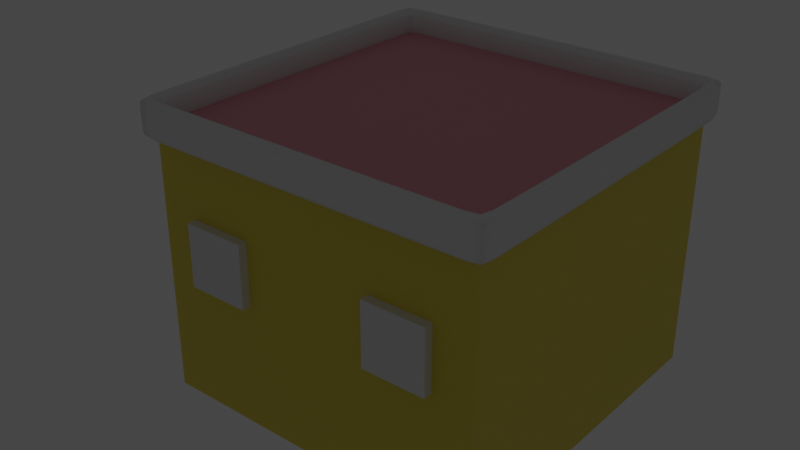 # Source: casa2.blend  (saved by Blender 2.80.75; exported with 4.5.12 LTS)
import bpy
from mathutils import Matrix  # noqa: F401  (used for matrix-valued properties, if any)

bpy.ops.wm.read_factory_settings(use_empty=True)
scene = bpy.context.scene
scene.name = 'Scene'

# ---- collections
col_collection = bpy.data.collections.new('Collection'); scene.collection.children.link(col_collection)

# ---- materials (node trees are filled in below, after node groups)
mat_facade = bpy.data.materials.new('Facade')
mat_facade.use_transparent_shadow = False
mat_roof = bpy.data.materials.new('Roof')
mat_roof.use_transparent_shadow = False
mat_material = bpy.data.materials.new('Material')
mat_material.use_transparent_shadow = False
mat_windows = bpy.data.materials.new('Windows')
mat_windows.use_transparent_shadow = False
mat_banner = bpy.data.materials.new('banner')
mat_banner.use_transparent_shadow = False

# ---- material node trees
mat_facade.use_nodes = True; mat_facade.node_tree.nodes.clear()
_N = mat_facade.node_tree.nodes; _L = mat_facade.node_tree.links
n0 = _N.new('ShaderNodeOutputMaterial'); n0.name = 'Material Output'; n0.location = (300, 300)
n1 = _N.new('ShaderNodeBsdfPrincipled'); n1.name = 'Principled BSDF'; n1.location = (10, 300)
n1.distribution = 'GGX'
n1.subsurface_method = 'BURLEY'
n1.inputs[0].default_value = (0.8, 0.6611, 0.06612, 1.0)
n1.inputs[3].default_value = 1.45
n1.inputs[27].default_value = (0.0, 0.0, 0.0, 1.0)
n1.inputs[28].default_value = 1.0
_L.new(n1.outputs[0], n0.inputs[0])
n0.is_active_output = True
mat_roof.use_nodes = True; mat_roof.node_tree.nodes.clear()
_N = mat_roof.node_tree.nodes; _L = mat_roof.node_tree.links
n0 = _N.new('ShaderNodeOutputMaterial'); n0.name = 'Material Output'; n0.location = (300, 300)
n1 = _N.new('ShaderNodeBsdfPrincipled'); n1.name = 'Principled BSDF'; n1.location = (10, 300)
n1.distribution = 'GGX'
n1.subsurface_method = 'BURLEY'
n1.inputs[0].default_value = (0.8, 0.3331, 0.3914, 1.0)
n1.inputs[3].default_value = 1.45
n1.inputs[27].default_value = (0.0, 0.0, 0.0, 1.0)
n1.inputs[28].default_value = 1.0
_L.new(n1.outputs[0], n0.inputs[0])
n0.is_active_output = True
mat_material.use_nodes = True; mat_material.node_tree.nodes.clear()
_N = mat_material.node_tree.nodes; _L = mat_material.node_tree.links
n0 = _N.new('ShaderNodeOutputMaterial'); n0.name = 'Material Output'; n0.location = (300, 300)
n1 = _N.new('ShaderNodeBsdfPrincipled'); n1.name = 'Principled BSDF'; n1.location = (10, 300)
n1.distribution = 'GGX'
n1.subsurface_method = 'BURLEY'
n1.inputs[3].default_value = 1.45
n1.inputs[27].default_value = (0.0, 0.0, 0.0, 1.0)
n1.inputs[28].default_value = 1.0
_L.new(n1.outputs[0], n0.inputs[0])
n0.is_active_output = True
mat_windows.use_nodes = True; mat_windows.node_tree.nodes.clear()
_N = mat_windows.node_tree.nodes; _L = mat_windows.node_tree.links
n0 = _N.new('ShaderNodeOutputMaterial'); n0.name = 'Material Output'; n0.location = (300, 300)
n1 = _N.new('ShaderNodeBsdfPrincipled'); n1.name = 'Principled BSDF'; n1.location = (10, 300)
n1.distribution = 'GGX'
n1.subsurface_method = 'BURLEY'
n1.inputs[3].default_value = 1.45
n1.inputs[27].default_value = (0.0, 0.0, 0.0, 1.0)
n1.inputs[28].default_value = 1.0
_L.new(n1.outputs[0], n0.inputs[0])
n0.is_active_output = True
mat_banner.use_nodes = True; mat_banner.node_tree.nodes.clear()
_N = mat_banner.node_tree.nodes; _L = mat_banner.node_tree.links
n0 = _N.new('ShaderNodeOutputMaterial'); n0.name = 'Material Output'; n0.location = (300, 300)
n1 = _N.new('ShaderNodeEmission'); n1.name = 'Emission'; n1.location = (10, 300)
_L.new(n1.outputs[0], n0.inputs[0])
n0.is_active_output = True

# ---- world
world_world = bpy.data.worlds.new('World'); scene.world = world_world
world_world.use_nodes = True; world_world.node_tree.nodes.clear()
_N = world_world.node_tree.nodes; _L = world_world.node_tree.links
n0 = _N.new('ShaderNodeOutputWorld'); n0.name = 'World Output'; n0.location = (300, 300)
n1 = _N.new('ShaderNodeBackground'); n1.name = 'Background'; n1.location = (10, 300)
n1.inputs[0].default_value = (0.05088, 0.05088, 0.05088, 1.0)
_L.new(n1.outputs[0], n0.inputs[0])
n0.is_active_output = True
world_world.color = (0.05088, 0.05088, 0.05088)
world_world.use_sun_shadow = False
world_world.sun_shadow_jitter_overblur = 0.0

# ---- meshes
me_cube_001 = bpy.data.meshes.new('Cube.001')
me_cube_001.from_pydata([(-0.5, -0.5, 0.0), (-0.5, 0.5, 0.0), (0.5, -0.5, 0.0), (0.5, 0.5, 0.0), (-0.5, -0.5, 0.7891), (0.5, -0.5, 0.7891), (0.5, 0.5, 0.7891), (-0.5, 0.5, 0.7891)], [], [(3, 6, 5, 2), (1, 7, 6, 3), (1, 3, 2, 0), (2, 5, 4, 0), (0, 4, 7, 1), (6, 7, 4, 5)])
me_cube_001.polygons.foreach_set('material_index', [0, 0, 0, 0, 0, 1])
_uv = me_cube_001.uv_layers.new(name='UVMap')
_uv.uv.foreach_set('vector', [0.2501, 0.2501, 0.4566, 0.2501, 0.4566, 0.5, 0.2501, 0.5, 0.2501, 0.0001026, 0.4566, 0.0001025, 0.4566, 0.2501, 0.2501, 0.2501, 0.2501, 0.9999, 0.0001025, 0.9999, 0.0001025, 0.7499, 0.2501, 0.7499, 0.2501, 0.5, 0.4566, 0.5, 0.4566, 0.7499, 0.2501, 0.7499, 0.2501, 0.7499, 0.4566, 0.7499, 0.4566, 0.9999, 0.2501, 0.9999, 0.4566, 0.2501, 0.4566, 0.0001025, 0.4566, 0.7499, 0.4566, 0.5])
me_cube_001.materials.append(mat_facade)
me_cube_001.materials.append(mat_roof)
me_cube_001.use_remesh_preserve_volume = False
me_cube_001.use_remesh_preserve_attributes = False
me_cube_001.use_mirror_vertex_groups = False
me_cube_001.update()
me_cube_000 = bpy.data.meshes.new('Cube.000')
me_cube_000.from_pydata([(-0.4897, 0.4888, 0.8387), (-0.4897, 0.4888, 0.7661), (-0.488, -0.491, 0.8387), (-0.488, -0.491, 0.7661), (0.4873, 0.4863, 0.8387), (0.4873, 0.4863, 0.7661), (0.488, -0.4898, 0.8387), (0.488, -0.4898, 0.7661), (-0.5171, -0.5202, 0.7518), (0.5171, -0.519, 0.7518), (-0.5171, -0.5202, 0.8544), (-0.519, 0.5179, 0.8544), (-0.519, 0.5179, 0.7518), (0.5164, 0.5153, 0.7518), (0.5164, 0.5153, 0.8544), (0.5171, -0.519, 0.8544), (0.4963, -0.3147, 0.8387), (0.4963, -0.3147, 0.7661), (0.5259, -0.3335, 0.8544), (0.5259, -0.3335, 0.7518), (0.4963, 0.2973, 0.7661), (0.5259, 0.3151, 0.7518), (0.4963, 0.2973, 0.8387), (0.5259, 0.3151, 0.8544), (0.3014, 0.4963, 0.7661), (0.3014, 0.4963, 0.8387), (0.3194, 0.5259, 0.7518), (0.3194, 0.5259, 0.8544), (-0.3136, 0.4963, 0.7661), (-0.3323, 0.5259, 0.7518), (-0.3136, 0.4963, 0.8387), (-0.3323, 0.5259, 0.8544), (-0.4963, 0.3062, 0.8387), (-0.4963, 0.3062, 0.7661), (-0.5259, 0.3244, 0.8544), (-0.5259, 0.3244, 0.7518), (-0.4963, -0.317, 0.7661), (-0.5259, -0.3359, 0.7518), (-0.4963, -0.317, 0.8387), (-0.5259, -0.3359, 0.8544), (-0.3059, -0.4963, 0.7661), (-0.3059, -0.4963, 0.8387), (-0.3242, -0.5259, 0.7518), (-0.3242, -0.5259, 0.8544), (0.3059, -0.4963, 0.7661), (0.3241, -0.5259, 0.7518), (0.3059, -0.4963, 0.8387), (0.3241, -0.5259, 0.8544), (-0.5244, -0.5276, 0.8327), (-0.5263, 0.5252, 0.8327), (0.5244, -0.5263, 0.8327), (0.5236, 0.5225, 0.8327), (0.5333, -0.3382, 0.8327), (0.5333, 0.3195, 0.8327), (0.3239, 0.5333, 0.8327), (-0.337, 0.5333, 0.8327), (-0.5333, 0.329, 0.8327), (-0.5333, -0.3406, 0.8327), (-0.3287, -0.5333, 0.8327), (0.3287, -0.5333, 0.8327), (-0.5263, 0.5252, 0.779), (0.5244, -0.5263, 0.779), (0.5236, 0.5225, 0.779), (0.5333, -0.3382, 0.779), (0.5333, 0.3195, 0.779), (0.3239, 0.5333, 0.779), (-0.337, 0.5333, 0.779), (-0.5333, 0.329, 0.779), (-0.5333, -0.3406, 0.779), (-0.3287, -0.5333, 0.779), (0.3287, -0.5333, 0.779), (-0.5244, -0.5276, 0.779), (0.4527, -0.4955, 0.7661), (-0.5043, 0.5034, 0.7507), (-0.5025, -0.5056, 0.7507), (-0.4579, 0.4954, 0.7661), (-0.4955, 0.4547, 0.8387), (0.4953, -0.4581, 0.8387), (-0.4953, -0.4612, 0.7661), (0.4952, 0.4476, 0.7661), (0.5025, -0.5044, 0.8543), (-0.5025, -0.5056, 0.8543), (-0.4528, -0.4956, 0.8387), (0.4506, 0.4951, 0.8387), (0.4797, -0.525, 0.7518), (-0.5235, -0.5266, 0.848), (-0.5253, 0.5243, 0.761), (-0.4852, 0.5249, 0.7518), (-0.525, 0.4818, 0.8544), (0.5248, -0.4854, 0.8544), (-0.5248, -0.4887, 0.7518), (0.5247, 0.4743, 0.7518), (0.5235, -0.5254, 0.761), (0.5227, 0.5216, 0.761), (-0.4798, -0.5252, 0.8544), (0.4774, 0.5246, 0.8544), (-0.5043, 0.5034, 0.8543), (0.5018, 0.5008, 0.8543), (0.5018, 0.5008, 0.7507), (0.5025, -0.5044, 0.7507), (0.4819, 0.4809, 0.8024), (-0.4843, 0.4833, 0.8024), (-0.4825, -0.4855, 0.8024), (0.4825, -0.4843, 0.8024), (0.4963, -0.009986, 0.8387), (0.4953, -0.4581, 0.7661), (0.5259, -0.01058, 0.8544), (0.5248, -0.4854, 0.7518), (0.4908, -0.3112, 0.8024), (0.5111, -0.3241, 0.8543), (0.5111, -0.3241, 0.7507), (0.5324, -0.3376, 0.761), (0.4963, -0.009986, 0.7661), (0.5259, -0.01058, 0.7518), (0.4952, 0.4476, 0.8387), (0.5247, 0.4743, 0.8544), (0.5324, 0.3189, 0.761), (0.5111, 0.3062, 0.8543), (0.4908, 0.294, 0.8024), (0.5111, 0.3062, 0.7507), (0.4506, 0.4951, 0.7661), (-0.007002, 0.4963, 0.8387), (0.4774, 0.5246, 0.7518), (-0.00742, 0.5259, 0.8544), (0.3104, 0.5111, 0.7507), (0.3233, 0.5324, 0.761), (0.2981, 0.4908, 0.8024), (0.3104, 0.5111, 0.8543), (-0.007002, 0.4963, 0.7661), (-0.00742, 0.5259, 0.7518), (-0.4579, 0.4954, 0.8387), (-0.4852, 0.5249, 0.8544), (-0.323, 0.5111, 0.8543), (-0.3364, 0.5324, 0.761), (-0.323, 0.5111, 0.7507), (-0.3101, 0.4908, 0.8024), (-0.4963, -0.006206, 0.8387), (-0.4955, 0.4547, 0.7661), (-0.5259, -0.006576, 0.8544), (-0.525, 0.4818, 0.7518), (-0.5324, 0.3284, 0.761), (-0.5111, 0.3153, 0.7507), (-0.5111, 0.3153, 0.8543), (-0.4908, 0.3027, 0.8024), (-0.4963, -0.006206, 0.7661), (-0.5259, -0.006576, 0.7518), (-0.4953, -0.4612, 0.8387), (-0.5248, -0.4887, 0.8544), (-0.4908, -0.3134, 0.8024), (-0.5111, -0.3264, 0.8543), (-0.5324, -0.34, 0.761), (-0.5111, -0.3264, 0.7507), (-0.4528, -0.4956, 0.7661), (-1.435e-05, -0.4963, 0.8387), (-0.4798, -0.5252, 0.7518), (-1.521e-05, -0.5259, 0.8544), (-0.3025, -0.4908, 0.8024), (-0.315, -0.5111, 0.7507), (-0.3282, -0.5324, 0.761), (-0.315, -0.5111, 0.8543), (-1.435e-05, -0.4963, 0.7661), (-1.519e-05, -0.5259, 0.7518), (0.4527, -0.4955, 0.8387), (0.4797, -0.525, 0.8544), (0.315, -0.5111, 0.8543), (0.3281, -0.5324, 0.761), (0.3025, -0.4908, 0.8024), (0.315, -0.5111, 0.7507), (-0.5244, -0.5276, 0.8064), (-0.5253, 0.5243, 0.848), (0.5235, -0.5254, 0.848), (0.5227, 0.5216, 0.848), (0.5324, -0.3376, 0.848), (0.5324, 0.3189, 0.848), (0.3233, 0.5324, 0.848), (-0.3364, 0.5324, 0.848), (-0.5324, 0.3284, 0.848), (-0.5324, -0.34, 0.848), (-0.3282, -0.5324, 0.848), (0.3281, -0.5324, 0.848), (0.4865, -0.5324, 0.8327), (-1.541e-05, -0.5333, 0.8327), (-0.5322, -0.4955, 0.8327), (-0.5333, -0.006669, 0.8327), (-0.492, 0.5323, 0.8327), (-0.007524, 0.5333, 0.8327), (0.5321, 0.481, 0.8327), (0.5333, -0.01073, 0.8327), (0.4842, 0.532, 0.8327), (-0.5324, 0.4886, 0.8327), (0.5322, -0.4922, 0.8327), (-0.4865, -0.5326, 0.8327), (-0.5263, 0.5252, 0.8064), (0.5244, -0.5263, 0.8064), (0.5236, 0.5225, 0.8064), (0.5333, -0.3382, 0.8064), (0.5333, 0.3195, 0.8064), (0.3239, 0.5333, 0.8064), (-0.337, 0.5333, 0.8064), (-0.5333, 0.329, 0.8064), (-0.5333, -0.3406, 0.8064), (-0.3287, -0.5333, 0.8064), (0.3287, -0.5333, 0.8064), (-0.5235, -0.5266, 0.761), (-0.4865, -0.5326, 0.779), (0.5322, -0.4922, 0.779), (-0.5324, 0.4886, 0.779), (0.4842, 0.532, 0.779), (0.5333, -0.01073, 0.779), (0.5321, 0.481, 0.779), (-0.007524, 0.5333, 0.779), (-0.492, 0.5323, 0.779), (-0.5333, -0.006669, 0.779), (-0.5322, -0.4955, 0.779), (-1.539e-05, -0.5333, 0.779), (0.4865, -0.5324, 0.779), (-0.49, 0.4496, 0.8024), (0.464, 0.5098, 0.8543), (-0.5103, 0.4682, 0.8543), (-0.51, -0.4749, 0.7507), (-0.4663, -0.5104, 0.8543), (-0.4528, 0.4898, 0.8024), (-0.4857, -0.5317, 0.848), (0.5313, -0.4913, 0.848), (-0.5315, 0.4877, 0.848), (0.4833, 0.531, 0.848), (0.51, 0.461, 0.7507), (0.4662, -0.5103, 0.7507), (0.51, -0.4717, 0.8543), (-0.4715, 0.5101, 0.7507), (0.4477, -0.49, 0.8024), (0.4897, -0.4529, 0.8024), (0.4908, -0.009875, 0.8024), (0.5111, -0.01028, 0.8543), (0.51, -0.4717, 0.7507), (0.5324, -0.01071, 0.848), (0.5312, 0.4802, 0.848), (0.51, 0.461, 0.8543), (0.4897, 0.4426, 0.8024), (0.5111, -0.01028, 0.7507), (0.464, 0.5098, 0.7507), (-0.007511, 0.5324, 0.848), (0.4455, 0.4895, 0.8024), (-0.007211, 0.5111, 0.8543), (-0.4715, 0.5101, 0.8543), (-0.4912, 0.5314, 0.848), (-0.007211, 0.5111, 0.7507), (-0.006924, 0.4908, 0.8024), (-0.5324, -0.006657, 0.848), (-0.5103, 0.4682, 0.7507), (-0.5111, -0.006391, 0.8543), (-0.4908, -0.006137, 0.8024), (-0.4897, -0.456, 0.8024), (-0.51, -0.4749, 0.8543), (-0.5313, -0.4947, 0.848), (-0.5111, -0.006391, 0.7507), (-0.4477, -0.4901, 0.8024), (-0.4663, -0.5104, 0.7507), (-1.54e-05, -0.5324, 0.848), (-1.478e-05, -0.5111, 0.8543), (0.4662, -0.5103, 0.8543), (0.4856, -0.5315, 0.848), (-1.418e-05, -0.4908, 0.8024), (-1.477e-05, -0.5111, 0.7507), (0.4865, -0.5324, 0.8064), (-1.543e-05, -0.5333, 0.8064), (-0.5322, -0.4955, 0.8064), (-0.5333, -0.006669, 0.8064), (-0.492, 0.5323, 0.8064), (-0.007524, 0.5333, 0.8064), (0.5321, 0.481, 0.8064), (0.5333, -0.01073, 0.8064), (0.4842, 0.532, 0.8064), (-0.5324, 0.4886, 0.8064), (0.5322, -0.4922, 0.8064), (-0.4865, -0.5326, 0.8064), (-0.4857, -0.5317, 0.761), (0.5313, -0.4913, 0.761), (-0.5315, 0.4877, 0.761), (0.4833, 0.531, 0.761), (0.5324, -0.01071, 0.761), (0.5312, 0.4802, 0.761), (-0.007511, 0.5324, 0.761), (-0.4912, 0.5314, 0.761), (-0.5324, -0.006657, 0.761), (-0.5313, -0.4947, 0.761), (-1.54e-05, -0.5324, 0.761), (0.4856, -0.5315, 0.761)], [], [(32, 143, 216, 76), (143, 33, 137, 216), (216, 137, 1, 101), (76, 216, 101, 0), (25, 83, 217, 127), (83, 4, 97, 217), (217, 97, 14, 95), (127, 217, 95, 27), (32, 76, 218, 142), (76, 0, 96, 218), (218, 96, 11, 88), (142, 218, 88, 34), (36, 78, 219, 151), (78, 3, 74, 219), (219, 74, 8, 90), (151, 219, 90, 37), (41, 82, 220, 159), (82, 2, 81, 220), (220, 81, 10, 94), (159, 220, 94, 43), (28, 135, 221, 75), (135, 30, 130, 221), (221, 130, 0, 101), (75, 221, 101, 1), (58, 178, 222, 191), (178, 43, 94, 222), (222, 94, 10, 85), (191, 222, 85, 48), (52, 172, 223, 190), (172, 18, 89, 223), (223, 89, 15, 170), (190, 223, 170, 50), (56, 176, 224, 189), (176, 34, 88, 224), (224, 88, 11, 169), (189, 224, 169, 49), (54, 174, 225, 188), (174, 27, 95, 225), (225, 95, 14, 171), (188, 225, 171, 51), (20, 79, 226, 119), (79, 5, 98, 226), (226, 98, 13, 91), (119, 226, 91, 21), (44, 72, 227, 167), (72, 7, 99, 227), (227, 99, 9, 84), (167, 227, 84, 45), (16, 77, 228, 109), (77, 6, 80, 228), (228, 80, 15, 89), (109, 228, 89, 18), (28, 75, 229, 134), (75, 1, 73, 229), (229, 73, 12, 87), (134, 229, 87, 29), (44, 166, 230, 72), (166, 46, 162, 230), (230, 162, 6, 103), (72, 230, 103, 7), (16, 108, 231, 77), (108, 17, 105, 231), (231, 105, 7, 103), (77, 231, 103, 6), (22, 118, 232, 104), (118, 20, 112, 232), (232, 112, 17, 108), (104, 232, 108, 16), (22, 104, 233, 117), (104, 16, 109, 233), (233, 109, 18, 106), (117, 233, 106, 23), (7, 105, 234, 99), (105, 17, 110, 234), (234, 110, 19, 107), (99, 234, 107, 9), (53, 173, 235, 187), (173, 23, 106, 235), (235, 106, 18, 172), (187, 235, 172, 52), (51, 171, 236, 186), (171, 14, 115, 236), (236, 115, 23, 173), (186, 236, 173, 53), (4, 114, 237, 97), (114, 22, 117, 237), (237, 117, 23, 115), (97, 237, 115, 14), (4, 100, 238, 114), (100, 5, 79, 238), (238, 79, 20, 118), (114, 238, 118, 22), (17, 112, 239, 110), (112, 20, 119, 239), (239, 119, 21, 113), (110, 239, 113, 19), (5, 120, 240, 98), (120, 24, 124, 240), (240, 124, 26, 122), (98, 240, 122, 13), (55, 175, 241, 185), (175, 31, 123, 241), (241, 123, 27, 174), (185, 241, 174, 54), (5, 100, 242, 120), (100, 4, 83, 242), (242, 83, 25, 126), (120, 242, 126, 24), (30, 121, 243, 132), (121, 25, 127, 243), (243, 127, 27, 123), (132, 243, 123, 31), (0, 130, 244, 96), (130, 30, 132, 244), (244, 132, 31, 131), (96, 244, 131, 11), (49, 169, 245, 184), (169, 11, 131, 245), (245, 131, 31, 175), (184, 245, 175, 55), (24, 128, 246, 124), (128, 28, 134, 246), (246, 134, 29, 129), (124, 246, 129, 26), (24, 126, 247, 128), (126, 25, 121, 247), (247, 121, 30, 135), (128, 247, 135, 28), (57, 177, 248, 183), (177, 39, 138, 248), (248, 138, 34, 176), (183, 248, 176, 56), (1, 137, 249, 73), (137, 33, 141, 249), (249, 141, 35, 139), (73, 249, 139, 12), (38, 136, 250, 149), (136, 32, 142, 250), (250, 142, 34, 138), (149, 250, 138, 39), (38, 148, 251, 136), (148, 36, 144, 251), (251, 144, 33, 143), (136, 251, 143, 32), (2, 102, 252, 146), (102, 3, 78, 252), (252, 78, 36, 148), (146, 252, 148, 38), (2, 146, 253, 81), (146, 38, 149, 253), (253, 149, 39, 147), (81, 253, 147, 10), (48, 85, 254, 182), (85, 10, 147, 254), (254, 147, 39, 177), (182, 254, 177, 57), (33, 144, 255, 141), (144, 36, 151, 255), (255, 151, 37, 145), (141, 255, 145, 35), (3, 102, 256, 152), (102, 2, 82, 256), (256, 82, 41, 156), (152, 256, 156, 40), (3, 152, 257, 74), (152, 40, 157, 257), (257, 157, 42, 154), (74, 257, 154, 8), (59, 179, 258, 181), (179, 47, 155, 258), (258, 155, 43, 178), (181, 258, 178, 58), (46, 153, 259, 164), (153, 41, 159, 259), (259, 159, 43, 155), (164, 259, 155, 47), (6, 162, 260, 80), (162, 46, 164, 260), (260, 164, 47, 163), (80, 260, 163, 15), (50, 170, 261, 180), (170, 15, 163, 261), (261, 163, 47, 179), (180, 261, 179, 59), (40, 156, 262, 160), (156, 41, 153, 262), (262, 153, 46, 166), (160, 262, 166, 44), (40, 160, 263, 157), (160, 44, 167, 263), (263, 167, 45, 161), (157, 263, 161, 42), (61, 193, 264, 215), (193, 50, 180, 264), (264, 180, 59, 202), (215, 264, 202, 70), (70, 202, 265, 214), (202, 59, 181, 265), (265, 181, 58, 201), (214, 265, 201, 69), (71, 168, 266, 213), (168, 48, 182, 266), (266, 182, 57, 200), (213, 266, 200, 68), (68, 200, 267, 212), (200, 57, 183, 267), (267, 183, 56, 199), (212, 267, 199, 67), (60, 192, 268, 211), (192, 49, 184, 268), (268, 184, 55, 198), (211, 268, 198, 66), (66, 198, 269, 210), (198, 55, 185, 269), (269, 185, 54, 197), (210, 269, 197, 65), (62, 194, 270, 209), (194, 51, 186, 270), (270, 186, 53, 196), (209, 270, 196, 64), (64, 196, 271, 208), (196, 53, 187, 271), (271, 187, 52, 195), (208, 271, 195, 63), (65, 197, 272, 207), (197, 54, 188, 272), (272, 188, 51, 194), (207, 272, 194, 62), (67, 199, 273, 206), (199, 56, 189, 273), (273, 189, 49, 192), (206, 273, 192, 60), (63, 195, 274, 205), (195, 52, 190, 274), (274, 190, 50, 193), (205, 274, 193, 61), (69, 201, 275, 204), (201, 58, 191, 275), (275, 191, 48, 168), (204, 275, 168, 71), (42, 158, 276, 154), (158, 69, 204, 276), (276, 204, 71, 203), (154, 276, 203, 8), (19, 111, 277, 107), (111, 63, 205, 277), (277, 205, 61, 92), (107, 277, 92, 9), (35, 140, 278, 139), (140, 67, 206, 278), (278, 206, 60, 86), (139, 278, 86, 12), (26, 125, 279, 122), (125, 65, 207, 279), (279, 207, 62, 93), (122, 279, 93, 13), (21, 116, 280, 113), (116, 64, 208, 280), (280, 208, 63, 111), (113, 280, 111, 19), (13, 93, 281, 91), (93, 62, 209, 281), (281, 209, 64, 116), (91, 281, 116, 21), (29, 133, 282, 129), (133, 66, 210, 282), (282, 210, 65, 125), (129, 282, 125, 26), (12, 86, 283, 87), (86, 60, 211, 283), (283, 211, 66, 133), (87, 283, 133, 29), (37, 150, 284, 145), (150, 68, 212, 284), (284, 212, 67, 140), (145, 284, 140, 35), (8, 203, 285, 90), (203, 71, 213, 285), (285, 213, 68, 150), (90, 285, 150, 37), (45, 165, 286, 161), (165, 70, 214, 286), (286, 214, 69, 158), (161, 286, 158, 42), (9, 92, 287, 84), (92, 61, 215, 287), (287, 215, 70, 165), (84, 287, 165, 45)])
me_cube_000.polygons.foreach_set('use_smooth', [True] * 288)
_uv = me_cube_000.uv_layers.new(name='UVMap')
_uv.uv.foreach_set('vector', [0.05359, 0.9447, 0.06265, 0.9436, 0.06396, 0.9802, 0.05475, 0.9818, 0.06265, 0.9436, 0.07177, 0.9441, 0.07314, 0.9808, 0.06396, 0.9802, 0.06396, 0.9802, 0.07314, 0.9808, 0.07354, 0.9892, 0.0645, 0.9886, 0.05475, 0.9818, 0.06396, 0.9802, 0.0645, 0.9886, 0.05569, 0.9904, 0.04872, 0.2065, 0.04538, 0.2432, 0.03968, 0.2449, 0.04334, 0.2084, 0.04538, 0.2432, 0.044, 0.2537, 0.03757, 0.2535, 0.03968, 0.2449, 0.03968, 0.2449, 0.03757, 0.2535, 0.03382, 0.2534, 0.03588, 0.2467, 0.04334, 0.2084, 0.03968, 0.2449, 0.03588, 0.2467, 0.03959, 0.2103, 0.05359, 0.9447, 0.05475, 0.9818, 0.04939, 0.9853, 0.04835, 0.9471, 0.05475, 0.9818, 0.05569, 0.9904, 0.05049, 0.9941, 0.04939, 0.9853, 0.04939, 0.9853, 0.05049, 0.9941, 0.0466, 0.9975, 0.04574, 0.9885, 0.04835, 0.9471, 0.04939, 0.9853, 0.04574, 0.9885, 0.04474, 0.9495, 0.003944, 0.791, 0.005579, 0.7556, 0.01139, 0.7535, 0.009224, 0.7887, 0.005579, 0.7556, 0.006339, 0.7464, 0.01293, 0.7463, 0.01139, 0.7535, 0.01139, 0.7535, 0.01293, 0.7463, 0.0167, 0.7463, 0.01513, 0.7517, 0.009224, 0.7887, 0.01139, 0.7535, 0.01513, 0.7517, 0.01288, 0.7865, 0.04648, 0.6991, 0.04466, 0.7356, 0.03904, 0.7377, 0.04112, 0.7013, 0.04466, 0.7356, 0.04343, 0.7456, 0.03691, 0.7458, 0.03904, 0.7377, 0.03904, 0.7377, 0.03691, 0.7458, 0.03321, 0.746, 0.03528, 0.7397, 0.04112, 0.7013, 0.03904, 0.7377, 0.03528, 0.7397, 0.03743, 0.7034, 0.07185, 0.05422, 0.06275, 0.05478, 0.064, 0.01924, 0.07316, 0.01864, 0.06275, 0.05478, 0.05371, 0.0536, 0.05477, 0.01754, 0.064, 0.01924, 0.064, 0.01924, 0.05477, 0.01754, 0.05578, 0.00946, 0.06454, 0.01135, 0.07316, 0.01864, 0.064, 0.01924, 0.06454, 0.01135, 0.07354, 0.01074, 0.0314, 0.7045, 0.03517, 0.7044, 0.03323, 0.7404, 0.03024, 0.74, 0.03517, 0.7044, 0.03743, 0.7034, 0.03528, 0.7397, 0.03323, 0.7404, 0.03323, 0.7404, 0.03528, 0.7397, 0.03321, 0.746, 0.03163, 0.746, 0.03024, 0.74, 0.03323, 0.7404, 0.03163, 0.746, 0.02949, 0.7461, 0.0298, 0.4595, 0.03355, 0.4595, 0.03054, 0.494, 0.02767, 0.4936, 0.03355, 0.4595, 0.03582, 0.4587, 0.03255, 0.4934, 0.03054, 0.494, 0.03054, 0.494, 0.03255, 0.4934, 0.03074, 0.4991, 0.02913, 0.499, 0.02767, 0.4936, 0.03054, 0.494, 0.02913, 0.499, 0.02696, 0.499, 0.03865, 0.9509, 0.04249, 0.9506, 0.04352, 0.9899, 0.03979, 0.9903, 0.04249, 0.9506, 0.04474, 0.9495, 0.04574, 0.9885, 0.04352, 0.9899, 0.04352, 0.9899, 0.04574, 0.9885, 0.0466, 0.9975, 0.04424, 0.9991, 0.03979, 0.9903, 0.04352, 0.9899, 0.04424, 0.9991, 0.04038, 0.9995, 0.03357, 0.2111, 0.03732, 0.2111, 0.03383, 0.2472, 0.03086, 0.2468, 0.03732, 0.2111, 0.03959, 0.2103, 0.03588, 0.2467, 0.03383, 0.2472, 0.03383, 0.2472, 0.03588, 0.2467, 0.03382, 0.2534, 0.03215, 0.2534, 0.03086, 0.2468, 0.03383, 0.2472, 0.03215, 0.2534, 0.02991, 0.2533, 0.002035, 0.3011, 0.004825, 0.2641, 0.01066, 0.262, 0.007424, 0.2992, 0.004825, 0.2641, 0.006474, 0.2528, 0.01296, 0.2529, 0.01066, 0.262, 0.01066, 0.262, 0.01296, 0.2529, 0.01678, 0.253, 0.01451, 0.2602, 0.007424, 0.2992, 0.01066, 0.262, 0.01451, 0.2602, 0.01118, 0.2972, 2.711e-05, 0.5459, 0.002187, 0.5094, 0.008048, 0.5073, 0.005406, 0.5438, 0.002187, 0.5094, 0.003689, 0.499, 0.01028, 0.499, 0.008048, 0.5073, 0.008048, 0.5073, 0.01028, 0.499, 0.01407, 0.499, 0.01189, 0.5054, 0.005406, 0.5438, 0.008048, 0.5073, 0.01189, 0.5054, 0.009148, 0.5416, 0.04491, 0.4544, 0.04208, 0.4899, 0.03632, 0.4917, 0.03955, 0.4565, 0.04208, 0.4899, 0.04098, 0.4992, 0.03446, 0.4991, 0.03632, 0.4917, 0.03632, 0.4917, 0.03446, 0.4991, 0.03074, 0.4991, 0.03255, 0.4934, 0.03955, 0.4565, 0.03632, 0.4917, 0.03255, 0.4934, 0.03582, 0.4587, 0.008936, 0.05214, 0.01023, 0.01632, 0.01568, 0.01316, 0.01433, 0.05001, 0.01023, 0.01632, 0.009401, 0.008229, 0.01487, 0.004825, 0.01568, 0.01316, 0.01568, 0.01316, 0.01487, 0.004825, 0.01908, 0.001642, 0.01952, 0.01014, 0.01433, 0.05001, 0.01568, 0.01316, 0.01952, 0.01014, 0.01809, 0.04783, 0.06319, 0.5451, 0.05403, 0.5462, 0.05215, 0.5094, 0.0617, 0.5082, 0.05403, 0.5462, 0.04488, 0.5456, 0.04231, 0.5092, 0.05215, 0.5094, 0.05215, 0.5094, 0.04231, 0.5092, 0.04098, 0.4992, 0.05182, 0.4992, 0.0617, 0.5082, 0.05215, 0.5094, 0.05182, 0.4992, 0.06223, 0.4991, 0.04491, 0.4544, 0.054, 0.4539, 0.05207, 0.4898, 0.04208, 0.4899, 0.054, 0.4539, 0.06311, 0.455, 0.06169, 0.4909, 0.05207, 0.4898, 0.05207, 0.4898, 0.06169, 0.4909, 0.06223, 0.4991, 0.05182, 0.4992, 0.04208, 0.4899, 0.05207, 0.4898, 0.05182, 0.4992, 0.04098, 0.4992, 0.04666, 0.3018, 0.05573, 0.3026, 0.05506, 0.3786, 0.04588, 0.3785, 0.05573, 0.3026, 0.06486, 0.3017, 0.06425, 0.3787, 0.05506, 0.3786, 0.05506, 0.3786, 0.06425, 0.3787, 0.06311, 0.455, 0.054, 0.4539, 0.04588, 0.3785, 0.05506, 0.3786, 0.054, 0.4539, 0.04491, 0.4544, 0.04666, 0.3018, 0.04588, 0.3785, 0.04052, 0.3785, 0.04135, 0.2997, 0.04588, 0.3785, 0.04491, 0.4544, 0.03955, 0.4565, 0.04052, 0.3785, 0.04052, 0.3785, 0.03955, 0.4565, 0.03582, 0.4587, 0.03683, 0.3785, 0.04135, 0.2997, 0.04052, 0.3785, 0.03683, 0.3785, 0.03768, 0.2976, 0.003689, 0.499, 0.002662, 0.4893, 0.008503, 0.4914, 0.01028, 0.499, 0.002662, 0.4893, 0.0003907, 0.4542, 0.005727, 0.4564, 0.008503, 0.4914, 0.008503, 0.4914, 0.005727, 0.4564, 0.009439, 0.4585, 0.01229, 0.4932, 0.01028, 0.499, 0.008503, 0.4914, 0.01229, 0.4932, 0.01407, 0.499, 0.03168, 0.2966, 0.03544, 0.2967, 0.03456, 0.3785, 0.03073, 0.3785, 0.03544, 0.2967, 0.03768, 0.2976, 0.03683, 0.3785, 0.03456, 0.3785, 0.03456, 0.3785, 0.03683, 0.3785, 0.03582, 0.4587, 0.03355, 0.4595, 0.03073, 0.3785, 0.03456, 0.3785, 0.03355, 0.4595, 0.0298, 0.4595, 0.02991, 0.2533, 0.03215, 0.2534, 0.03366, 0.2599, 0.03062, 0.2602, 0.03215, 0.2534, 0.03382, 0.2534, 0.03571, 0.2606, 0.03366, 0.2599, 0.03366, 0.2599, 0.03571, 0.2606, 0.03768, 0.2976, 0.03544, 0.2967, 0.03062, 0.2602, 0.03366, 0.2599, 0.03544, 0.2967, 0.03168, 0.2966, 0.044, 0.2537, 0.04503, 0.2647, 0.03945, 0.2626, 0.03757, 0.2535, 0.04503, 0.2647, 0.04666, 0.3018, 0.04135, 0.2997, 0.03945, 0.2626, 0.03945, 0.2626, 0.04135, 0.2997, 0.03768, 0.2976, 0.03571, 0.2606, 0.03757, 0.2535, 0.03945, 0.2626, 0.03571, 0.2606, 0.03382, 0.2534, 0.044, 0.2537, 0.05467, 0.2539, 0.05476, 0.2651, 0.04503, 0.2647, 0.05467, 0.2539, 0.06501, 0.2541, 0.06427, 0.2642, 0.05476, 0.2651, 0.05476, 0.2651, 0.06427, 0.2642, 0.06486, 0.3017, 0.05573, 0.3026, 0.04503, 0.2647, 0.05476, 0.2651, 0.05573, 0.3026, 0.04666, 0.3018, 0.0003907, 0.4542, 0.0009275, 0.378, 0.006267, 0.3781, 0.005727, 0.4564, 0.0009275, 0.378, 0.002035, 0.3011, 0.007424, 0.2992, 0.006267, 0.3781, 0.006267, 0.3781, 0.007424, 0.2992, 0.01118, 0.2972, 0.009971, 0.3782, 0.005727, 0.4564, 0.006267, 0.3781, 0.009971, 0.3782, 0.009439, 0.4585, 0.006474, 0.2528, 0.00558, 0.2418, 0.01129, 0.2441, 0.01296, 0.2529, 0.00558, 0.2418, 0.004318, 0.2053, 0.009587, 0.2075, 0.01129, 0.2441, 0.01129, 0.2441, 0.009587, 0.2075, 0.01323, 0.2096, 0.01503, 0.246, 0.01296, 0.2529, 0.01129, 0.2441, 0.01503, 0.246, 0.01678, 0.253, 0.03878, 0.04736, 0.04261, 0.04762, 0.03996, 0.1294, 0.03615, 0.1293, 0.04261, 0.04762, 0.04486, 0.04871, 0.04223, 0.1295, 0.03996, 0.1294, 0.03996, 0.1294, 0.04223, 0.1295, 0.03959, 0.2103, 0.03732, 0.2111, 0.03615, 0.1293, 0.03996, 0.1294, 0.03732, 0.2111, 0.03357, 0.2111, 0.06501, 0.2541, 0.05467, 0.2539, 0.05518, 0.2432, 0.06467, 0.2445, 0.05467, 0.2539, 0.044, 0.2537, 0.04538, 0.2432, 0.05518, 0.2432, 0.05518, 0.2432, 0.04538, 0.2432, 0.04872, 0.2065, 0.05778, 0.2061, 0.06467, 0.2445, 0.05518, 0.2432, 0.05778, 0.2061, 0.06683, 0.2073, 0.05371, 0.0536, 0.05124, 0.1299, 0.0459, 0.1297, 0.04847, 0.05113, 0.05124, 0.1299, 0.04872, 0.2065, 0.04334, 0.2084, 0.0459, 0.1297, 0.0459, 0.1297, 0.04334, 0.2084, 0.03959, 0.2103, 0.04223, 0.1295, 0.04847, 0.05113, 0.0459, 0.1297, 0.04223, 0.1295, 0.04486, 0.04871, 0.05578, 0.00946, 0.05477, 0.01754, 0.04938, 0.0141, 0.05059, 0.005877, 0.05477, 0.01754, 0.05371, 0.0536, 0.04847, 0.05113, 0.04938, 0.0141, 0.04938, 0.0141, 0.04847, 0.05113, 0.04486, 0.04871, 0.04572, 0.01089, 0.05059, 0.005877, 0.04938, 0.0141, 0.04572, 0.01089, 0.04665, 0.00248, 0.04039, 0.0004651, 0.04426, 0.0009625, 0.0435, 0.009493, 0.03979, 0.009119, 0.04426, 0.0009625, 0.04665, 0.00248, 0.04572, 0.01089, 0.0435, 0.009493, 0.0435, 0.009493, 0.04572, 0.01089, 0.04486, 0.04871, 0.04261, 0.04762, 0.03979, 0.009119, 0.0435, 0.009493, 0.04261, 0.04762, 0.03878, 0.04736, 0.004318, 0.2053, 0.006475, 0.1285, 0.01179, 0.1286, 0.009587, 0.2075, 0.006475, 0.1285, 0.008936, 0.05214, 0.01433, 0.05001, 0.01179, 0.1286, 0.01179, 0.1286, 0.01433, 0.05001, 0.01809, 0.04783, 0.01549, 0.1287, 0.009587, 0.2075, 0.01179, 0.1286, 0.01549, 0.1287, 0.01323, 0.2096, 0.06683, 0.2073, 0.05778, 0.2061, 0.06037, 0.1302, 0.06951, 0.1305, 0.05778, 0.2061, 0.04872, 0.2065, 0.05124, 0.1299, 0.06037, 0.1302, 0.06037, 0.1302, 0.05124, 0.1299, 0.05371, 0.0536, 0.06275, 0.05478, 0.06951, 0.1305, 0.06037, 0.1302, 0.06275, 0.05478, 0.07185, 0.05422, 0.03315, 0.785, 0.03688, 0.7849, 0.03968, 0.8672, 0.03586, 0.8673, 0.03688, 0.7849, 0.03915, 0.7857, 0.04194, 0.8672, 0.03968, 0.8672, 0.03968, 0.8672, 0.04194, 0.8672, 0.04474, 0.9495, 0.04249, 0.9506, 0.03586, 0.8673, 0.03968, 0.8672, 0.04249, 0.9506, 0.03865, 0.9509, 0.009519, 0.9918, 0.01016, 0.9832, 0.01561, 0.9863, 0.01498, 0.9952, 0.01016, 0.9832, 0.00879, 0.9462, 0.01419, 0.9483, 0.01561, 0.9863, 0.01561, 0.9863, 0.01419, 0.9483, 0.01795, 0.9504, 0.01944, 0.9893, 0.01498, 0.9952, 0.01561, 0.9863, 0.01944, 0.9893, 0.01914, 0.9984, 0.04831, 0.7898, 0.05097, 0.8669, 0.04562, 0.8671, 0.04292, 0.7878, 0.05097, 0.8669, 0.05359, 0.9447, 0.04835, 0.9471, 0.04562, 0.8671, 0.04562, 0.8671, 0.04835, 0.9471, 0.04474, 0.9495, 0.04194, 0.8672, 0.04292, 0.7878, 0.04562, 0.8671, 0.04194, 0.8672, 0.03915, 0.7857, 0.04831, 0.7898, 0.05736, 0.7902, 0.06011, 0.8666, 0.05097, 0.8669, 0.05736, 0.7902, 0.06639, 0.7888, 0.06925, 0.8663, 0.06011, 0.8666, 0.06011, 0.8666, 0.06925, 0.8663, 0.07177, 0.9441, 0.06265, 0.9436, 0.05097, 0.8669, 0.06011, 0.8666, 0.06265, 0.9436, 0.05359, 0.9447, 0.04343, 0.7456, 0.05428, 0.7454, 0.05465, 0.7543, 0.04461, 0.7544, 0.05428, 0.7454, 0.06466, 0.7453, 0.06426, 0.753, 0.05465, 0.7543, 0.05465, 0.7543, 0.06426, 0.753, 0.06639, 0.7888, 0.05736, 0.7902, 0.04461, 0.7544, 0.05465, 0.7543, 0.05736, 0.7902, 0.04831, 0.7898, 0.04343, 0.7456, 0.04461, 0.7544, 0.0388, 0.7527, 0.03691, 0.7458, 0.04461, 0.7544, 0.04831, 0.7898, 0.04292, 0.7878, 0.0388, 0.7527, 0.0388, 0.7527, 0.04292, 0.7878, 0.03915, 0.7857, 0.03501, 0.7512, 0.03691, 0.7458, 0.0388, 0.7527, 0.03501, 0.7512, 0.03321, 0.746, 0.02949, 0.7461, 0.03163, 0.746, 0.03302, 0.7507, 0.03021, 0.7511, 0.03163, 0.746, 0.03321, 0.746, 0.03501, 0.7512, 0.03302, 0.7507, 0.03302, 0.7507, 0.03501, 0.7512, 0.03915, 0.7857, 0.03688, 0.7849, 0.03021, 0.7511, 0.03302, 0.7507, 0.03688, 0.7849, 0.03315, 0.785, 0.00879, 0.9462, 0.006174, 0.8684, 0.01149, 0.8682, 0.01419, 0.9483, 0.006174, 0.8684, 0.003944, 0.791, 0.009224, 0.7887, 0.01149, 0.8682, 0.01149, 0.8682, 0.009224, 0.7887, 0.01288, 0.7865, 0.01518, 0.868, 0.01419, 0.9483, 0.01149, 0.8682, 0.01518, 0.868, 0.01795, 0.9504, 0.06466, 0.7453, 0.05428, 0.7454, 0.05445, 0.7352, 0.06399, 0.7363, 0.05428, 0.7454, 0.04343, 0.7456, 0.04466, 0.7356, 0.05445, 0.7352, 0.05445, 0.7352, 0.04466, 0.7356, 0.04648, 0.6991, 0.05562, 0.6983, 0.06399, 0.7363, 0.05445, 0.7352, 0.05562, 0.6983, 0.06482, 0.6993, 0.006339, 0.7464, 0.004529, 0.7361, 0.01042, 0.7382, 0.01293, 0.7463, 0.004529, 0.7361, 0.001638, 0.6998, 0.007051, 0.7018, 0.01042, 0.7382, 0.01042, 0.7382, 0.007051, 0.7018, 0.01083, 0.7039, 0.01431, 0.74, 0.01293, 0.7463, 0.01042, 0.7382, 0.01431, 0.74, 0.0167, 0.7463, 0.02971, 0.5406, 0.03348, 0.5406, 0.03439, 0.6225, 0.03054, 0.6225, 0.03348, 0.5406, 0.03575, 0.5415, 0.03667, 0.6225, 0.03439, 0.6225, 0.03439, 0.6225, 0.03667, 0.6225, 0.03743, 0.7034, 0.03517, 0.7044, 0.03054, 0.6225, 0.03439, 0.6225, 0.03517, 0.7044, 0.0314, 0.7045, 0.04488, 0.5456, 0.04578, 0.6224, 0.04039, 0.6224, 0.03949, 0.5436, 0.04578, 0.6224, 0.04648, 0.6991, 0.04112, 0.7013, 0.04039, 0.6224, 0.04039, 0.6224, 0.04112, 0.7013, 0.03743, 0.7034, 0.03667, 0.6225, 0.03949, 0.5436, 0.04039, 0.6224, 0.03667, 0.6225, 0.03575, 0.5415, 0.04098, 0.4992, 0.04231, 0.5092, 0.03663, 0.5072, 0.03446, 0.4991, 0.04231, 0.5092, 0.04488, 0.5456, 0.03949, 0.5436, 0.03663, 0.5072, 0.03663, 0.5072, 0.03949, 0.5436, 0.03575, 0.5415, 0.03283, 0.5054, 0.03446, 0.4991, 0.03663, 0.5072, 0.03283, 0.5054, 0.03074, 0.4991, 0.02696, 0.499, 0.02913, 0.499, 0.03077, 0.5048, 0.02778, 0.5051, 0.02913, 0.499, 0.03074, 0.4991, 0.03283, 0.5054, 0.03077, 0.5048, 0.03077, 0.5048, 0.03283, 0.5054, 0.03575, 0.5415, 0.03348, 0.5406, 0.02778, 0.5051, 0.03077, 0.5048, 0.03348, 0.5406, 0.02971, 0.5406, 0.06482, 0.6993, 0.05562, 0.6983, 0.05502, 0.6223, 0.06427, 0.6222, 0.05562, 0.6983, 0.04648, 0.6991, 0.04578, 0.6224, 0.05502, 0.6223, 0.05502, 0.6223, 0.04578, 0.6224, 0.04488, 0.5456, 0.05403, 0.5462, 0.06427, 0.6222, 0.05502, 0.6223, 0.05403, 0.5462, 0.06319, 0.5451, 0.001638, 0.6998, 0.0005592, 0.6229, 0.005931, 0.6228, 0.007051, 0.7018, 0.0005592, 0.6229, 2.711e-05, 0.5459, 0.005406, 0.5438, 0.005931, 0.6228, 0.005931, 0.6228, 0.005406, 0.5438, 0.009148, 0.5416, 0.009657, 0.6228, 0.007051, 0.7018, 0.005931, 0.6228, 0.009657, 0.6228, 0.01083, 0.7039, 0.01859, 0.499, 0.02293, 0.499, 0.02294, 0.5055, 0.01791, 0.5052, 0.02293, 0.499, 0.02696, 0.499, 0.02778, 0.5051, 0.02294, 0.5055, 0.02294, 0.5055, 0.02778, 0.5051, 0.02971, 0.5406, 0.0232, 0.5407, 0.01791, 0.5052, 0.02294, 0.5055, 0.0232, 0.5407, 0.01641, 0.5407, 0.01641, 0.5407, 0.0232, 0.5407, 0.02391, 0.6226, 0.01701, 0.6227, 0.0232, 0.5407, 0.02971, 0.5406, 0.03054, 0.6225, 0.02391, 0.6226, 0.02391, 0.6226, 0.03054, 0.6225, 0.0314, 0.7045, 0.02488, 0.7045, 0.01701, 0.6227, 0.02391, 0.6226, 0.02488, 0.7045, 0.0181, 0.7047, 0.02117, 0.7462, 0.02548, 0.7461, 0.02561, 0.7515, 0.02083, 0.7514, 0.02548, 0.7461, 0.02949, 0.7461, 0.03021, 0.7511, 0.02561, 0.7515, 0.02561, 0.7515, 0.03021, 0.7511, 0.03315, 0.785, 0.02673, 0.7852, 0.02083, 0.7514, 0.02561, 0.7515, 0.02673, 0.7852, 0.02004, 0.7854, 0.02004, 0.7854, 0.02673, 0.7852, 0.0293, 0.8676, 0.02248, 0.8678, 0.02673, 0.7852, 0.03315, 0.785, 0.03586, 0.8673, 0.0293, 0.8676, 0.0293, 0.8676, 0.03586, 0.8673, 0.03865, 0.9509, 0.03211, 0.9511, 0.02248, 0.8678, 0.0293, 0.8676, 0.03211, 0.9511, 0.02531, 0.9513, 0.02667, 2.711e-05, 0.03367, 0.0001225, 0.03338, 0.008857, 0.02671, 0.008705, 0.03367, 0.0001225, 0.04039, 0.0004651, 0.03979, 0.009119, 0.03338, 0.008857, 0.03338, 0.008857, 0.03979, 0.009119, 0.03878, 0.04736, 0.03223, 0.04715, 0.02671, 0.008705, 0.03338, 0.008857, 0.03223, 0.04715, 0.02544, 0.04692, 0.02544, 0.04692, 0.03223, 0.04715, 0.02959, 0.1291, 0.02278, 0.1289, 0.03223, 0.04715, 0.03878, 0.04736, 0.03615, 0.1293, 0.02959, 0.1291, 0.02959, 0.1291, 0.03615, 0.1293, 0.03357, 0.2111, 0.02712, 0.2108, 0.02278, 0.1289, 0.02959, 0.1291, 0.02712, 0.2108, 0.0204, 0.2107, 0.02145, 0.2531, 0.02582, 0.2532, 0.02569, 0.2604, 0.02058, 0.2601, 0.02582, 0.2532, 0.02991, 0.2533, 0.03062, 0.2602, 0.02569, 0.2604, 0.02569, 0.2604, 0.03062, 0.2602, 0.03168, 0.2966, 0.02519, 0.2966, 0.02058, 0.2601, 0.02569, 0.2604, 0.02519, 0.2966, 0.01843, 0.2964, 0.01843, 0.2964, 0.02519, 0.2966, 0.02414, 0.3784, 0.01729, 0.3784, 0.02519, 0.2966, 0.03168, 0.2966, 0.03073, 0.3785, 0.02414, 0.3784, 0.02414, 0.3784, 0.03073, 0.3785, 0.0298, 0.4595, 0.02335, 0.4594, 0.01729, 0.3784, 0.02414, 0.3784, 0.02335, 0.4594, 0.01663, 0.4595, 0.0204, 0.2107, 0.02712, 0.2108, 0.02604, 0.2464, 0.021, 0.2464, 0.02712, 0.2108, 0.03357, 0.2111, 0.03086, 0.2468, 0.02604, 0.2464, 0.02604, 0.2464, 0.03086, 0.2468, 0.02991, 0.2533, 0.02582, 0.2532, 0.021, 0.2464, 0.02604, 0.2464, 0.02582, 0.2532, 0.02145, 0.2531, 0.02531, 0.9513, 0.03211, 0.9511, 0.03335, 0.9906, 0.02666, 0.9907, 0.03211, 0.9511, 0.03865, 0.9509, 0.03979, 0.9903, 0.03335, 0.9906, 0.03335, 0.9906, 0.03979, 0.9903, 0.04038, 0.9995, 0.03367, 0.9999, 0.02666, 0.9907, 0.03335, 0.9906, 0.03367, 0.9999, 0.02669, 1.0, 0.01663, 0.4595, 0.02335, 0.4594, 0.023, 0.4932, 0.01811, 0.4934, 0.02335, 0.4594, 0.0298, 0.4595, 0.02767, 0.4936, 0.023, 0.4932, 0.023, 0.4932, 0.02767, 0.4936, 0.02696, 0.499, 0.02293, 0.499, 0.01811, 0.4934, 0.023, 0.4932, 0.02293, 0.499, 0.01859, 0.499, 0.0181, 0.7047, 0.02488, 0.7045, 0.0254, 0.7397, 0.02035, 0.74, 0.02488, 0.7045, 0.0314, 0.7045, 0.03024, 0.74, 0.0254, 0.7397, 0.0254, 0.7397, 0.03024, 0.74, 0.02949, 0.7461, 0.02548, 0.7461, 0.02035, 0.74, 0.0254, 0.7397, 0.02548, 0.7461, 0.02117, 0.7462, 0.01083, 0.7039, 0.01364, 0.7047, 0.01683, 0.7405, 0.01431, 0.74, 0.01364, 0.7047, 0.0181, 0.7047, 0.02035, 0.74, 0.01683, 0.7405, 0.01683, 0.7405, 0.02035, 0.74, 0.02117, 0.7462, 0.01858, 0.7463, 0.01431, 0.74, 0.01683, 0.7405, 0.01858, 0.7463, 0.0167, 0.7463, 0.009439, 0.4585, 0.01221, 0.4594, 0.01471, 0.4937, 0.01229, 0.4932, 0.01221, 0.4594, 0.01663, 0.4595, 0.01811, 0.4934, 0.01471, 0.4937, 0.01471, 0.4937, 0.01811, 0.4934, 0.01859, 0.499, 0.01598, 0.499, 0.01229, 0.4932, 0.01471, 0.4937, 0.01598, 0.499, 0.01407, 0.499, 0.01795, 0.9504, 0.02078, 0.9513, 0.02225, 0.9906, 0.01944, 0.9893, 0.02078, 0.9513, 0.02531, 0.9513, 0.02666, 0.9907, 0.02225, 0.9906, 0.02225, 0.9906, 0.02666, 0.9907, 0.02669, 1.0, 0.02211, 0.9998, 0.01944, 0.9893, 0.02225, 0.9906, 0.02211, 0.9998, 0.01914, 0.9984, 0.01323, 0.2096, 0.01598, 0.2106, 0.01748, 0.2467, 0.01503, 0.246, 0.01598, 0.2106, 0.0204, 0.2107, 0.021, 0.2464, 0.01748, 0.2467, 0.01748, 0.2467, 0.021, 0.2464, 0.02145, 0.2531, 0.01876, 0.253, 0.01503, 0.246, 0.01748, 0.2467, 0.01876, 0.253, 0.01678, 0.253, 0.01118, 0.2972, 0.01398, 0.2964, 0.01277, 0.3783, 0.009971, 0.3782, 0.01398, 0.2964, 0.01843, 0.2964, 0.01729, 0.3784, 0.01277, 0.3783, 0.01277, 0.3783, 0.01729, 0.3784, 0.01663, 0.4595, 0.01221, 0.4594, 0.009971, 0.3782, 0.01277, 0.3783, 0.01221, 0.4594, 0.009439, 0.4585, 0.01678, 0.253, 0.01876, 0.253, 0.01703, 0.2597, 0.01451, 0.2602, 0.01876, 0.253, 0.02145, 0.2531, 0.02058, 0.2601, 0.01703, 0.2597, 0.01703, 0.2597, 0.02058, 0.2601, 0.01843, 0.2964, 0.01398, 0.2964, 0.01451, 0.2602, 0.01703, 0.2597, 0.01398, 0.2964, 0.01118, 0.2972, 0.01809, 0.04783, 0.02092, 0.04692, 0.01828, 0.1287, 0.01549, 0.1287, 0.02092, 0.04692, 0.02544, 0.04692, 0.02278, 0.1289, 0.01828, 0.1287, 0.01828, 0.1287, 0.02278, 0.1289, 0.0204, 0.2107, 0.01598, 0.2106, 0.01549, 0.1287, 0.01828, 0.1287, 0.01598, 0.2106, 0.01323, 0.2096, 0.01908, 0.001642, 0.02207, 0.0002601, 0.02232, 0.008871, 0.01952, 0.01014, 0.02207, 0.0002601, 0.02667, 2.711e-05, 0.02671, 0.008705, 0.02232, 0.008871, 0.02232, 0.008871, 0.02671, 0.008705, 0.02544, 0.04692, 0.02092, 0.04692, 0.01952, 0.01014, 0.02232, 0.008871, 0.02092, 0.04692, 0.01809, 0.04783, 0.01288, 0.7865, 0.01563, 0.7855, 0.01798, 0.8679, 0.01518, 0.868, 0.01563, 0.7855, 0.02004, 0.7854, 0.02248, 0.8678, 0.01798, 0.8679, 0.01798, 0.8679, 0.02248, 0.8678, 0.02531, 0.9513, 0.02078, 0.9513, 0.01518, 0.868, 0.01798, 0.8679, 0.02078, 0.9513, 0.01795, 0.9504, 0.0167, 0.7463, 0.01858, 0.7463, 0.0175, 0.7511, 0.01513, 0.7517, 0.01858, 0.7463, 0.02117, 0.7462, 0.02083, 0.7514, 0.0175, 0.7511, 0.0175, 0.7511, 0.02083, 0.7514, 0.02004, 0.7854, 0.01563, 0.7855, 0.01513, 0.7517, 0.0175, 0.7511, 0.01563, 0.7855, 0.01288, 0.7865, 0.009148, 0.5416, 0.01194, 0.5407, 0.01247, 0.6227, 0.009657, 0.6228, 0.01194, 0.5407, 0.01641, 0.5407, 0.01701, 0.6227, 0.01247, 0.6227, 0.01247, 0.6227, 0.01701, 0.6227, 0.0181, 0.7047, 0.01364, 0.7047, 0.009657, 0.6228, 0.01247, 0.6227, 0.01364, 0.7047, 0.01083, 0.7039, 0.01407, 0.499, 0.01598, 0.499, 0.01439, 0.5048, 0.01189, 0.5054, 0.01598, 0.499, 0.01859, 0.499, 0.01791, 0.5052, 0.01439, 0.5048, 0.01439, 0.5048, 0.01791, 0.5052, 0.01641, 0.5407, 0.01194, 0.5407, 0.01189, 0.5054, 0.01439, 0.5048, 0.01194, 0.5407, 0.009148, 0.5416])
me_cube_000.materials.append(mat_material)
me_cube_000.use_remesh_preserve_volume = False
me_cube_000.use_remesh_preserve_attributes = False
me_cube_000.use_mirror_vertex_groups = False
me_cube_000.update()
me_cube = bpy.data.meshes.new('Cube')
me_cube.from_pydata([(0.4292, -1.14, 0.7976), (0.4292, -1.14, 1.201), (0.4292, -1.044, 0.7976), (0.4292, -1.044, 1.201), (0.8327, -1.14, 0.7976), (0.8327, -1.14, 1.201), (0.8327, -1.044, 0.7976), (0.8327, -1.044, 1.201), (0.4292, -1.092, 0.7976), (0.4292, -1.14, 0.9993), (0.4292, -1.092, 1.201), (0.4292, -1.044, 0.9993), (0.631, -1.044, 0.7976), (0.631, -1.044, 1.201), (0.8327, -1.044, 0.9993), (0.8327, -1.092, 0.7976), (0.8327, -1.092, 1.201), (0.8327, -1.14, 0.9993), (0.631, -1.14, 0.7976), (0.631, -1.14, 1.201), (0.631, -1.092, 1.201), (0.631, -1.092, 0.7976), (0.631, -1.14, 0.9993), (0.8327, -1.092, 0.9993), (0.631, -1.044, 0.9993), (0.4292, -1.092, 0.9993), (-0.4292, -1.14, 0.7976), (-0.4292, -1.14, 1.201), (-0.4292, -1.044, 0.7976), (-0.4292, -1.044, 1.201), (-0.8327, -1.14, 0.7976), (-0.8327, -1.14, 1.201), (-0.8327, -1.044, 0.7976), (-0.8327, -1.044, 1.201), (-0.4292, -1.092, 0.7976), (-0.4292, -1.14, 0.9993), (-0.4292, -1.092, 1.201), (-0.4292, -1.044, 0.9993), (-0.631, -1.044, 0.7976), (-0.631, -1.044, 1.201), (-0.8327, -1.044, 0.9993), (-0.8327, -1.092, 0.7976), (-0.8327, -1.092, 1.201), (-0.8327, -1.14, 0.9993), (-0.631, -1.14, 0.7976), (-0.631, -1.14, 1.201), (-0.631, -1.092, 1.201), (-0.631, -1.092, 0.7976), (-0.631, -1.14, 0.9993), (-0.8327, -1.092, 0.9993), (-0.631, -1.044, 0.9993), (-0.4292, -1.092, 0.9993)], [], [(25, 10, 3, 11), (24, 13, 7, 14), (23, 16, 5, 17), (22, 19, 1, 9), (21, 15, 4, 18), (20, 10, 1, 19), (16, 20, 19, 5), (7, 13, 20, 16), (13, 3, 10, 20), (8, 21, 18, 0), (2, 12, 21, 8), (12, 6, 15, 21), (18, 22, 9, 0), (4, 17, 22, 18), (17, 5, 19, 22), (15, 23, 17, 4), (6, 14, 23, 15), (14, 7, 16, 23), (12, 24, 14, 6), (2, 11, 24, 12), (11, 3, 13, 24), (8, 25, 11, 2), (0, 9, 25, 8), (9, 1, 10, 25), (51, 37, 29, 36), (50, 40, 33, 39), (49, 43, 31, 42), (48, 35, 27, 45), (47, 44, 30, 41), (46, 45, 27, 36), (42, 31, 45, 46), (33, 42, 46, 39), (39, 46, 36, 29), (34, 26, 44, 47), (28, 34, 47, 38), (38, 47, 41, 32), (44, 26, 35, 48), (30, 44, 48, 43), (43, 48, 45, 31), (41, 30, 43, 49), (32, 41, 49, 40), (40, 49, 42, 33), (38, 32, 40, 50), (28, 38, 50, 37), (37, 50, 39, 29), (34, 28, 37, 51), (26, 34, 51, 35), (35, 51, 36, 27)])
_uv = me_cube.uv_layers.new(name='UVMap')
_uv.uv.foreach_set('vector', [0.5, 0.125, 0.625, 0.125, 0.625, 0.25, 0.5, 0.25, 0.5, 0.375, 0.625, 0.375, 0.625, 0.5, 0.5, 0.5, 0.5, 0.625, 0.625, 0.625, 0.625, 0.75, 0.5, 0.75, 0.5, 0.875, 0.625, 0.875, 0.625, 1.0, 0.5, 1.0, 0.25, 0.625, 0.375, 0.625, 0.375, 0.75, 0.25, 0.75, 0.75, 0.625, 0.875, 0.625, 0.875, 0.75, 0.75, 0.75, 0.625, 0.625, 0.75, 0.625, 0.75, 0.75, 0.625, 0.75, 0.625, 0.5, 0.75, 0.5, 0.75, 0.625, 0.625, 0.625, 0.75, 0.5, 0.875, 0.5, 0.875, 0.625, 0.75, 0.625, 0.125, 0.625, 0.25, 0.625, 0.25, 0.75, 0.125, 0.75, 0.125, 0.5, 0.25, 0.5, 0.25, 0.625, 0.125, 0.625, 0.25, 0.5, 0.375, 0.5, 0.375, 0.625, 0.25, 0.625, 0.375, 0.875, 0.5, 0.875, 0.5, 1.0, 0.375, 1.0, 0.375, 0.75, 0.5, 0.75, 0.5, 0.875, 0.375, 0.875, 0.5, 0.75, 0.625, 0.75, 0.625, 0.875, 0.5, 0.875, 0.375, 0.625, 0.5, 0.625, 0.5, 0.75, 0.375, 0.75, 0.375, 0.5, 0.5, 0.5, 0.5, 0.625, 0.375, 0.625, 0.5, 0.5, 0.625, 0.5, 0.625, 0.625, 0.5, 0.625, 0.375, 0.375, 0.5, 0.375, 0.5, 0.5, 0.375, 0.5, 0.375, 0.25, 0.5, 0.25, 0.5, 0.375, 0.375, 0.375, 0.5, 0.25, 0.625, 0.25, 0.625, 0.375, 0.5, 0.375, 0.375, 0.125, 0.5, 0.125, 0.5, 0.25, 0.375, 0.25, 0.375, 0.0, 0.5, 0.0, 0.5, 0.125, 0.375, 0.125, 0.5, 0.0, 0.625, 0.0, 0.625, 0.125, 0.5, 0.125, 0.5, 0.125, 0.5, 0.25, 0.625, 0.25, 0.625, 0.125, 0.5, 0.375, 0.5, 0.5, 0.625, 0.5, 0.625, 0.375, 0.5, 0.625, 0.5, 0.75, 0.625, 0.75, 0.625, 0.625, 0.5, 0.875, 0.5, 1.0, 0.625, 1.0, 0.625, 0.875, 0.25, 0.625, 0.25, 0.75, 0.375, 0.75, 0.375, 0.625, 0.75, 0.625, 0.75, 0.75, 0.875, 0.75, 0.875, 0.625, 0.625, 0.625, 0.625, 0.75, 0.75, 0.75, 0.75, 0.625, 0.625, 0.5, 0.625, 0.625, 0.75, 0.625, 0.75, 0.5, 0.75, 0.5, 0.75, 0.625, 0.875, 0.625, 0.875, 0.5, 0.125, 0.625, 0.125, 0.75, 0.25, 0.75, 0.25, 0.625, 0.125, 0.5, 0.125, 0.625, 0.25, 0.625, 0.25, 0.5, 0.25, 0.5, 0.25, 0.625, 0.375, 0.625, 0.375, 0.5, 0.375, 0.875, 0.375, 1.0, 0.5, 1.0, 0.5, 0.875, 0.375, 0.75, 0.375, 0.875, 0.5, 0.875, 0.5, 0.75, 0.5, 0.75, 0.5, 0.875, 0.625, 0.875, 0.625, 0.75, 0.375, 0.625, 0.375, 0.75, 0.5, 0.75, 0.5, 0.625, 0.375, 0.5, 0.375, 0.625, 0.5, 0.625, 0.5, 0.5, 0.5, 0.5, 0.5, 0.625, 0.625, 0.625, 0.625, 0.5, 0.375, 0.375, 0.375, 0.5, 0.5, 0.5, 0.5, 0.375, 0.375, 0.25, 0.375, 0.375, 0.5, 0.375, 0.5, 0.25, 0.5, 0.25, 0.5, 0.375, 0.625, 0.375, 0.625, 0.25, 0.375, 0.125, 0.375, 0.25, 0.5, 0.25, 0.5, 0.125, 0.375, 0.0, 0.375, 0.125, 0.5, 0.125, 0.5, 0.0, 0.5, 0.0, 0.5, 0.125, 0.625, 0.125, 0.625, 0.0])
me_cube.materials.append(mat_windows)
me_cube.use_remesh_preserve_volume = False
me_cube.use_remesh_preserve_attributes = False
me_cube.use_mirror_vertex_groups = False
me_cube.update()
me_cube_002 = bpy.data.meshes.new('Cube.002')
me_cube_002.from_pydata([(-1.0, -1.0, -22.86), (-1.0, -1.0, 1.0), (-1.0, 1.0, -22.86), (-1.0, 1.0, 1.0), (1.0, -1.0, -22.86), (1.0, -1.0, 1.0), (1.0, 1.0, -22.86), (1.0, 1.0, 1.0)], [], [(0, 1, 3, 2), (2, 3, 7, 6), (6, 7, 5, 4), (4, 5, 1, 0), (2, 6, 4, 0), (7, 3, 1, 5)])
_uv = me_cube_002.uv_layers.new(name='UVMap')
_uv.uv.foreach_set('vector', [0.5, 0.75, 0.5, 0.5, 0.75, 0.5, 0.75, 0.75, 0.5, 8.66e-05, 0.5, 0.25, 0.25, 0.25, 0.25, 8.659e-05, 8.659e-05, 0.75, 8.662e-05, 0.5, 0.25, 0.5, 0.25, 0.75, 0.25, 0.75, 0.25, 0.5, 0.5, 0.5, 0.5, 0.75, 0.5, 0.9999, 0.25, 0.9999, 0.25, 0.75, 0.5, 0.75, 0.25, 0.25, 0.5, 0.25, 0.5, 0.5, 0.25, 0.5])
me_cube_002.materials.append(mat_banner)
me_cube_002.use_remesh_preserve_volume = False
me_cube_002.use_remesh_preserve_attributes = False
me_cube_002.use_mirror_vertex_groups = False
me_cube_002.update()

# ---- objects
ob_house = bpy.data.objects.new('House', me_cube_001)
ob_roof = bpy.data.objects.new('Roof', me_cube_000)
ob_windows = bpy.data.objects.new('windows', me_cube)
ob_banner = bpy.data.objects.new('banner', me_cube_002)

# ---- transforms, parenting, visibility, modifiers, constraints
ob_house.location = (0.0, 0.0, 0.0)
ob_house.scale = (2.168, 2.168, 2.168)
ob_house.lineart.crease_threshold = 0.0
ob_roof.location = (0.0, 0.0, 0.0)
ob_roof.scale = (2.168, 2.168, 2.168)
ob_roof.lineart.crease_threshold = 0.0
ob_windows.location = (0.0, 0.0, 0.0)
ob_windows.lineart.crease_threshold = 0.0
ob_banner.location = (-1.377, -0.01549, 1.391)
ob_banner.scale = (0.316, 0.03118, 0.03049)
ob_banner.lineart.crease_threshold = 0.0

# ---- collection membership
col_collection.objects.link(ob_house)
col_collection.objects.link(ob_roof)
col_collection.objects.link(ob_windows)
col_collection.objects.link(ob_banner)

# ---- scene / render settings (as saved in the file)
scene.frame_start = 1; scene.frame_end = 250; scene.frame_set(12)
scene.render.engine = 'BLENDER_EEVEE_NEXT'
scene.cycles.use_denoising = False
scene.cycles.samples = 128
scene.cycles.sampling_pattern = 'TABULATED_SOBOL'
scene.cycles.use_adaptive_sampling = False
scene.cycles.use_light_tree = False
scene.view_settings.view_transform = 'Filmic'
bpy.context.view_layer.update()

# ---- added for rendering (the .blend has no active camera): camera
cam_auto = bpy.data.cameras.new('AutoCamera')
cam_auto.lens = 50.0
cam_auto.sensor_width = 36.0
cam_auto.clip_end = 1000.0
ob_auto_camera = bpy.data.objects.new('AutoCamera', cam_auto)
scene.collection.objects.link(ob_auto_camera)
ob_auto_camera.location = (3.53405, -4.56295, 3.96794)
ob_auto_camera.rotation_euler = (1.09748, -7.21219e-08, 0.694738)
scene.camera = ob_auto_camera
bpy.context.view_layer.update()
